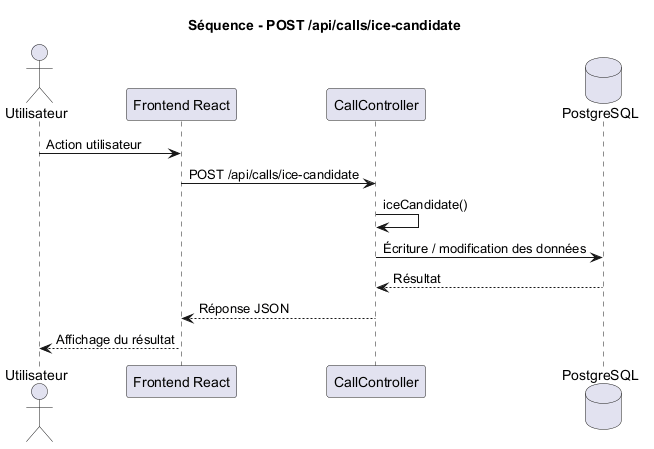

The diagram above was rendered by PlantUML. Its source (embedded in the PNG):
@startuml
title Séquence - POST /api/calls/ice-candidate

actor Utilisateur
participant "Frontend React" as Frontend
participant "CallController" as Controller
database "PostgreSQL" as DB

Utilisateur -> Frontend : Action utilisateur
Frontend -> Controller : POST /api/calls/ice-candidate
Controller -> Controller : iceCandidate()
Controller -> DB : Écriture / modification des données
DB --> Controller : Résultat
Controller --> Frontend : Réponse JSON
Frontend --> Utilisateur : Affichage du résultat

@enduml